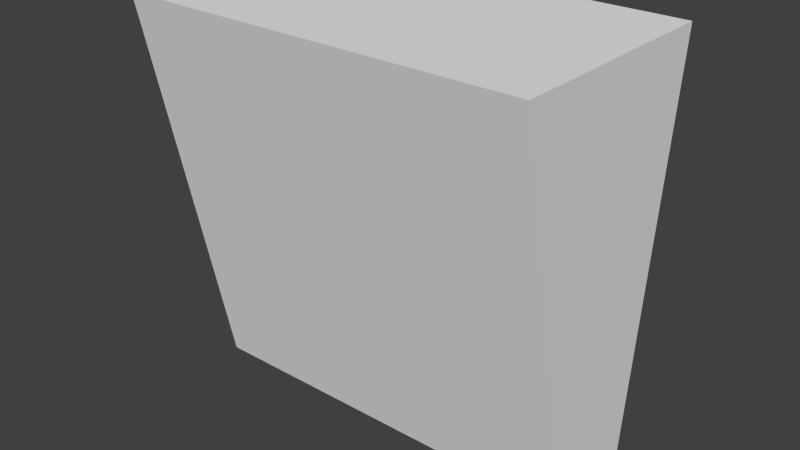 # Source: archbrick.blend  (saved by Blender 2.76.0; exported with 4.5.12 LTS)
import bpy
from mathutils import Matrix  # noqa: F401  (used for matrix-valued properties, if any)

bpy.ops.wm.read_factory_settings(use_empty=True)
scene = bpy.context.scene
scene.name = 'Scene'

# ---- collections
col_collection_1 = bpy.data.collections.new('Collection 1'); scene.collection.children.link(col_collection_1)

# ---- materials (node trees are filled in below, after node groups)
mat_material = bpy.data.materials.new('Material')
mat_material.alpha_threshold = 0.0
mat_material.use_transparent_shadow = False
mat_material.roughness = 0.5
mat_material.line_color = (0.0, 0.0, 0.0, 1.0)

# ---- material node trees

# ---- world
world_world = bpy.data.worlds.new('World'); scene.world = world_world
world_world.color = (0.05088, 0.05088, 0.05088)
world_world.use_sun_shadow = False
world_world.sun_shadow_jitter_overblur = 0.0
world_world.cycles.sampling_method = 'MANUAL'
world_world.cycles.sample_map_resolution = 256

# ---- meshes
me_cube = bpy.data.meshes.new('Cube')
me_cube.from_pydata([(0.5071, -0.1842, -0.4669), (0.5071, -0.3949, 0.5358), (-0.5028, -0.3949, 0.5358), (-0.5028, -0.1842, -0.4669), (0.5071, 0.05022, -0.4669), (0.5071, 0.1719, 0.5358), (-0.5028, 0.1719, 0.5358), (-0.5028, 0.05022, -0.4669)], [], [(0, 1, 2, 3), (4, 7, 6, 5), (0, 4, 5, 1), (1, 5, 6, 2), (2, 6, 7, 3), (4, 0, 3, 7)])
me_cube.materials.append(mat_material)
me_cube.use_remesh_preserve_volume = False
me_cube.use_remesh_preserve_attributes = False
me_cube.use_mirror_vertex_groups = False
me_cube.update()

# ---- objects
ob_cube = bpy.data.objects.new('Cube', me_cube)

# ---- transforms, parenting, visibility, modifiers, constraints
ob_cube.location = (-1.287, -0.3883, 1.195)
ob_cube.lock_rotations_4d = False
ob_cube.empty_display_type = 'ARROWS'
ob_cube.lineart.crease_threshold = 0.0

# ---- collection membership
col_collection_1.objects.link(ob_cube)

# ---- scene / render settings (as saved in the file)
scene.frame_start = 1; scene.frame_end = 250; scene.frame_set(1)
scene.render.engine = 'BLENDER_EEVEE_NEXT'
scene.render.resolution_percentage = 50
scene.render.dither_intensity = 0.0
scene.cycles.use_denoising = False
scene.cycles.samples = 10
scene.cycles.sampling_pattern = 'TABULATED_SOBOL'
scene.cycles.light_sampling_threshold = 0.0
scene.cycles.use_adaptive_sampling = False
scene.cycles.use_light_tree = False
scene.cycles.blur_glossy = 0.0
scene.cycles.pixel_filter_type = 'GAUSSIAN'
scene.cycles.sample_clamp_indirect = 0.0
scene.view_settings.view_transform = 'Standard'
bpy.context.view_layer.update()

# ---- added for rendering (the .blend has no active camera and no usable light): camera, sun
cam_auto = bpy.data.cameras.new('AutoCamera')
cam_auto.lens = 50.0
cam_auto.sensor_width = 36.0
cam_auto.clip_end = 1000.0
ob_auto_camera = bpy.data.objects.new('AutoCamera', cam_auto)
scene.collection.objects.link(ob_auto_camera)
ob_auto_camera.location = (0.132045, -2.20064, 2.3636)
ob_auto_camera.rotation_euler = (1.09748, -7.21219e-08, 0.694738)
scene.camera = ob_auto_camera
light_auto_sun = bpy.data.lights.new('AutoSun', 'SUN')
light_auto_sun.energy = 3.0
light_auto_sun.angle = 0.0523599
ob_auto_sun = bpy.data.objects.new('AutoSun', light_auto_sun)
scene.collection.objects.link(ob_auto_sun)
ob_auto_sun.rotation_euler = (0.872665, 0.174533, 0.523599)
bpy.context.view_layer.update()

